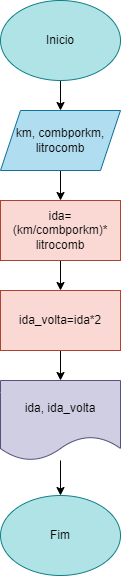

The diagram above was exported from draw.io. Its source (the exported page's mxGraphModel, read from the mxfile embedded in the PNG):
<mxGraphModel dx="880" dy="484" grid="1" gridSize="10" guides="1" tooltips="1" connect="1" arrows="1" fold="1" page="1" pageScale="1" pageWidth="827" pageHeight="1169" math="0" shadow="0">
  <root>
    <mxCell id="0" />
    <mxCell id="1" parent="0" />
    <mxCell id="kamAA7GisgXkOxYBTOis-3" value="" style="edgeStyle=orthogonalEdgeStyle;rounded=0;orthogonalLoop=1;jettySize=auto;html=1;" edge="1" parent="1" source="kamAA7GisgXkOxYBTOis-1" target="kamAA7GisgXkOxYBTOis-2">
      <mxGeometry relative="1" as="geometry" />
    </mxCell>
    <mxCell id="kamAA7GisgXkOxYBTOis-1" value="Inicio" style="ellipse;whiteSpace=wrap;html=1;fillColor=#b0e3e6;strokeColor=#0e8088;" vertex="1" parent="1">
      <mxGeometry x="300" y="10" width="120" height="80" as="geometry" />
    </mxCell>
    <mxCell id="kamAA7GisgXkOxYBTOis-5" value="" style="edgeStyle=orthogonalEdgeStyle;rounded=0;orthogonalLoop=1;jettySize=auto;html=1;" edge="1" parent="1" source="kamAA7GisgXkOxYBTOis-2" target="kamAA7GisgXkOxYBTOis-4">
      <mxGeometry relative="1" as="geometry" />
    </mxCell>
    <mxCell id="kamAA7GisgXkOxYBTOis-2" value="km, combporkm,&lt;br&gt;litrocomb" style="shape=parallelogram;perimeter=parallelogramPerimeter;whiteSpace=wrap;html=1;fixedSize=1;fillColor=#b1ddf0;strokeColor=#10739e;" vertex="1" parent="1">
      <mxGeometry x="300" y="120" width="120" height="60" as="geometry" />
    </mxCell>
    <mxCell id="kamAA7GisgXkOxYBTOis-7" value="" style="edgeStyle=orthogonalEdgeStyle;rounded=0;orthogonalLoop=1;jettySize=auto;html=1;" edge="1" parent="1" source="kamAA7GisgXkOxYBTOis-4" target="kamAA7GisgXkOxYBTOis-6">
      <mxGeometry relative="1" as="geometry" />
    </mxCell>
    <mxCell id="kamAA7GisgXkOxYBTOis-4" value="ida=&lt;br&gt;(km/combporkm)*&lt;br&gt;litrocomb" style="whiteSpace=wrap;html=1;fillColor=#fad9d5;strokeColor=#ae4132;" vertex="1" parent="1">
      <mxGeometry x="300" y="210" width="120" height="60" as="geometry" />
    </mxCell>
    <mxCell id="kamAA7GisgXkOxYBTOis-9" value="" style="edgeStyle=orthogonalEdgeStyle;rounded=0;orthogonalLoop=1;jettySize=auto;html=1;" edge="1" parent="1" source="kamAA7GisgXkOxYBTOis-6" target="kamAA7GisgXkOxYBTOis-8">
      <mxGeometry relative="1" as="geometry" />
    </mxCell>
    <mxCell id="kamAA7GisgXkOxYBTOis-6" value="ida_volta=ida*2" style="whiteSpace=wrap;html=1;fillColor=#fad9d5;strokeColor=#ae4132;" vertex="1" parent="1">
      <mxGeometry x="300" y="300" width="120" height="60" as="geometry" />
    </mxCell>
    <mxCell id="kamAA7GisgXkOxYBTOis-11" value="" style="edgeStyle=orthogonalEdgeStyle;rounded=0;orthogonalLoop=1;jettySize=auto;html=1;" edge="1" parent="1" source="kamAA7GisgXkOxYBTOis-8" target="kamAA7GisgXkOxYBTOis-10">
      <mxGeometry relative="1" as="geometry" />
    </mxCell>
    <mxCell id="kamAA7GisgXkOxYBTOis-8" value="ida, ida_volta" style="shape=document;whiteSpace=wrap;html=1;boundedLbl=1;fillColor=#d0cee2;strokeColor=#56517e;" vertex="1" parent="1">
      <mxGeometry x="300" y="390" width="120" height="80" as="geometry" />
    </mxCell>
    <mxCell id="kamAA7GisgXkOxYBTOis-10" value="Fim" style="ellipse;whiteSpace=wrap;html=1;fillColor=#b0e3e6;strokeColor=#0e8088;" vertex="1" parent="1">
      <mxGeometry x="300" y="505" width="120" height="80" as="geometry" />
    </mxCell>
  </root>
</mxGraphModel>